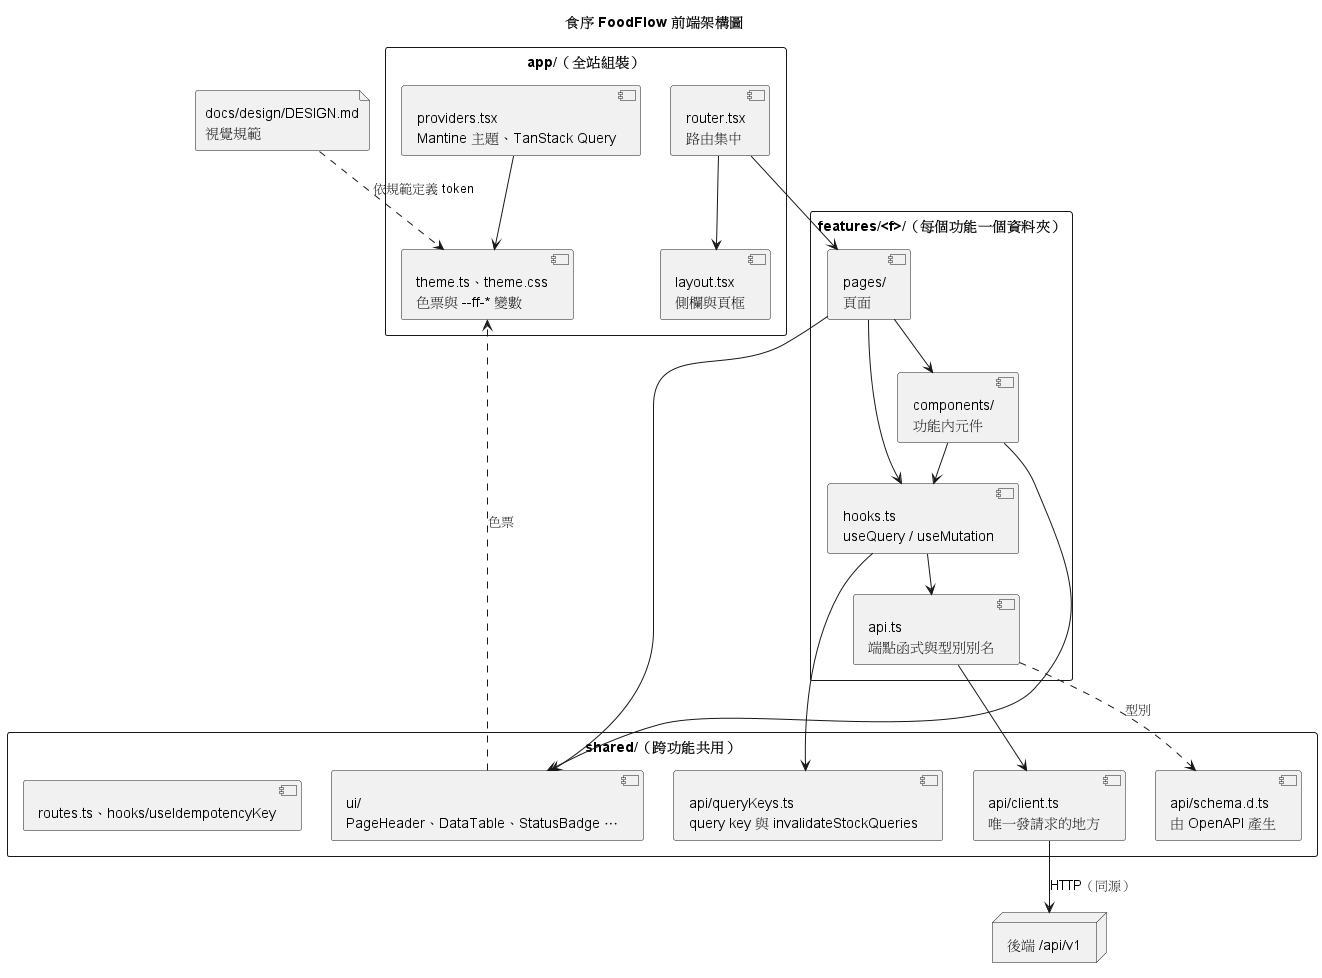

The diagram above was rendered by PlantUML. Its source (embedded in the PNG):
@startuml c-frontend-architecture
title 食序 FoodFlow 前端架構圖
top to bottom direction
skinparam shadowing false
skinparam nodesep 30
skinparam ranksep 40

rectangle "app/（全站組裝）" as app {
  component "providers.tsx\nMantine 主題、TanStack Query" as providers
  component "router.tsx\n路由集中" as router
  component "layout.tsx\n側欄與頁框" as layout
  component "theme.ts、theme.css\n色票與 --ff-* 變數" as theme
}

rectangle "features/<f>/（每個功能一個資料夾）" as feature {
  component "pages/\n頁面" as pages
  component "components/\n功能內元件" as comps
  component "hooks.ts\nuseQuery / useMutation" as hooks
  component "api.ts\n端點函式與型別別名" as api
  pages --> comps
  pages --> hooks
  comps --> hooks
  hooks --> api
}

rectangle "shared/（跨功能共用）" as shared {
  component "ui/\nPageHeader、DataTable、StatusBadge …" as ui
  component "api/client.ts\n唯一發請求的地方" as client
  component "api/queryKeys.ts\nquery key 與 invalidateStockQueries" as keys
  component "api/schema.d.ts\n由 OpenAPI 產生" as schema
  component "routes.ts、hooks/useIdempotencyKey" as misc
}

file "docs/design/DESIGN.md\n視覺規範" as design
node "後端 /api/v1" as backend

router --> pages
router --> layout
providers --> theme
pages --> ui
comps --> ui
hooks --> keys
api --> client
api ..> schema : 型別
ui ..> theme : 色票
design ..> theme : 依規範定義 token
client --> backend : HTTP（同源）
@enduml